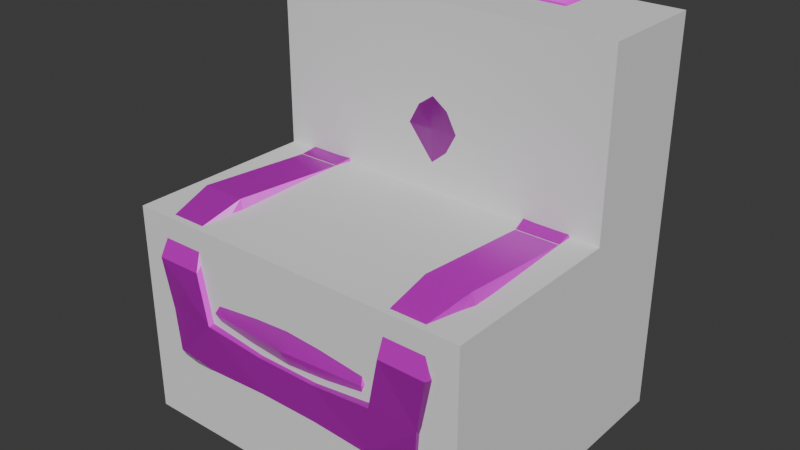 # Source: ComfyChair.blend  (saved by Blender 4.1.24; exported with 4.5.12 LTS)
import bpy
from mathutils import Matrix  # noqa: F401  (used for matrix-valued properties, if any)

bpy.ops.wm.read_factory_settings(use_empty=True)
scene = bpy.context.scene
scene.name = 'Scene'

# ---- images (referenced by path relative to the original .blend; pixels are not part of the script)
import os
ASSET_DIR = os.environ.get("B2B_ASSET_DIR", "")  # directory of the original .blend (textures are referenced by path, not embedded)
HERE = os.path.dirname(os.path.abspath(__file__))  # packed textures are extracted next to this script under _unpacked/

def load_image(name, relpath, width, height, colorspace="sRGB"):
    """Load a texture the original file referenced (path relative to the .blend, or extracted next to this script)."""
    p = next((c for c in (os.path.join(HERE, relpath), os.path.join(ASSET_DIR, relpath)) if relpath and os.path.exists(c)), "")
    if p:
        img = bpy.data.images.load(p, check_existing=True)
        img.name = name
    else:  # same state as the original file: an image datablock whose file is absent (Cycles renders it pink)
        img = bpy.data.images.new(name, width, height)
        img.source = "FILE"
        img.filepath = "//" + (relpath or name)
    img.colorspace_settings.name = colorspace
    return img
img_leather022_1k_jpg_color_jpg = load_image('Leather022_1K-JPG_Color.jpg', 'Leather022_1K-JPG_Color.jpg', 1024, 1024, 'sRGB')
img_leather022_1k_jpg_roughness_jpg = load_image('Leather022_1K-JPG_Roughness.jpg', 'Leather022_1K-JPG_Roughness.jpg', 1024, 1024, 'Non-Color')
img_leather022_1k_jpg_normalgl_jpg = load_image('Leather022_1K-JPG_NormalGL.jpg', 'Leather022_1K-JPG_NormalGL.jpg', 1024, 1024, 'Non-Color')
img_wood059_2k_jpg_color_jpg = load_image('Wood059_2K-JPG_Color.jpg', 'Wood059_2K-JPG_Color.jpg', 1024, 1024, 'sRGB')
img_wood059_2k_jpg_roughness_jpg = load_image('Wood059_2K-JPG_Roughness.jpg', 'Wood059_2K-JPG_Roughness.jpg', 1024, 1024, 'Non-Color')
img_wood059_2k_jpg_normalgl_jpg = load_image('Wood059_2K-JPG_NormalGL.jpg', 'Wood059_2K-JPG_NormalGL.jpg', 1024, 1024, 'Non-Color')

# ---- materials (node trees are filled in below, after node groups)
mat_chaircomfyleather = bpy.data.materials.new('ChairComfyLeather')
mat_chaircomfywood = bpy.data.materials.new('ChairComfyWood')

# ---- material node trees
mat_chaircomfyleather.use_nodes = True; mat_chaircomfyleather.node_tree.nodes.clear()
_N = mat_chaircomfyleather.node_tree.nodes; _L = mat_chaircomfyleather.node_tree.links
n0 = _N.new('ShaderNodeBsdfPrincipled'); n0.name = 'Principled BSDF'; n0.location = (10, 300)
n1 = _N.new('ShaderNodeOutputMaterial'); n1.name = 'Material Output'; n1.location = (300, 300)
n2 = _N.new('ShaderNodeTexImage'); n2.name = 'Image Texture'; n2.location = (88, -40)
n2.label = 'Base Color'
n2.image = img_leather022_1k_jpg_color_jpg
n3 = _N.new('ShaderNodeTexImage'); n3.name = 'Image Texture.001'; n3.location = (88, -320)
n3.label = 'Roughness'
n3.image = img_leather022_1k_jpg_roughness_jpg
n4 = _N.new('ShaderNodeTexImage'); n4.name = 'Image Texture.002'; n4.location = (88, -600)
n4.label = 'Normal'
n4.image = img_leather022_1k_jpg_normalgl_jpg
n5 = _N.new('ShaderNodeNormalMap'); n5.name = 'Normal Map'; n5.location = (-240, -60)
n6 = _N.new('ShaderNodeMapping'); n6.name = 'Mapping'; n6.location = (230, -40)
n7 = _N.new('NodeReroute'); n7.name = 'Reroute'; n7.location = (38, -495)
n7.width = 16
n7.socket_idname = 'NodeSocketVector'
n8 = _N.new('ShaderNodeTexCoord'); n8.name = 'Texture Coordinate'; n8.location = (30, -40)
n9 = _N.new('NodeFrame'); n9.name = 'Frame'; n9.location = (-1270, 340)
n9.label = 'Mapping'
n9.width = 400
n10 = _N.new('NodeFrame'); n10.name = 'Frame.001'; n10.location = (-628, 540)
n10.label = 'Textures'
n10.width = 358
n2.parent = n10
n3.parent = n10
n4.parent = n10
n6.parent = n9
n7.parent = n10
n8.parent = n9
_L.new(n0.outputs[0], n1.inputs[0])
_L.new(n4.outputs[0], n5.inputs[1])
_L.new(n7.outputs[0], n2.inputs[0])
_L.new(n7.outputs[0], n3.inputs[0])
_L.new(n7.outputs[0], n4.inputs[0])
_L.new(n6.outputs[0], n7.inputs[0])
_L.new(n8.outputs[2], n6.inputs[0])
_L.new(n2.outputs[0], n0.inputs[0])
_L.new(n3.outputs[0], n0.inputs[2])
_L.new(n5.outputs[0], n0.inputs[5])
n1.is_active_output = True
mat_chaircomfywood.use_nodes = True; mat_chaircomfywood.node_tree.nodes.clear()
_N = mat_chaircomfywood.node_tree.nodes; _L = mat_chaircomfywood.node_tree.links
n0 = _N.new('ShaderNodeBsdfPrincipled'); n0.name = 'Principled BSDF'; n0.location = (10, 300)
n1 = _N.new('ShaderNodeOutputMaterial'); n1.name = 'Material Output'; n1.location = (300, 300)
n2 = _N.new('ShaderNodeTexImage'); n2.name = 'Image Texture'; n2.location = (88, -40)
n2.label = 'Base Color'
n2.image = img_wood059_2k_jpg_color_jpg
n3 = _N.new('ShaderNodeTexImage'); n3.name = 'Image Texture.001'; n3.location = (88, -320)
n3.label = 'Roughness'
n3.image = img_wood059_2k_jpg_roughness_jpg
n4 = _N.new('ShaderNodeTexImage'); n4.name = 'Image Texture.002'; n4.location = (88, -600)
n4.label = 'Normal'
n4.image = img_wood059_2k_jpg_normalgl_jpg
n5 = _N.new('ShaderNodeNormalMap'); n5.name = 'Normal Map'; n5.location = (-240, -60)
n6 = _N.new('ShaderNodeMapping'); n6.name = 'Mapping'; n6.location = (230, -40)
n7 = _N.new('NodeReroute'); n7.name = 'Reroute'; n7.location = (38, -495)
n7.width = 16
n7.socket_idname = 'NodeSocketVector'
n8 = _N.new('ShaderNodeTexCoord'); n8.name = 'Texture Coordinate'; n8.location = (30, -40)
n9 = _N.new('NodeFrame'); n9.name = 'Frame'; n9.location = (-1270, 340)
n9.label = 'Mapping'
n9.width = 400
n10 = _N.new('NodeFrame'); n10.name = 'Frame.001'; n10.location = (-628, 540)
n10.label = 'Textures'
n10.width = 358
n2.parent = n10
n3.parent = n10
n4.parent = n10
n6.parent = n9
n7.parent = n10
n8.parent = n9
_L.new(n0.outputs[0], n1.inputs[0])
_L.new(n2.outputs[0], n0.inputs[0])
_L.new(n3.outputs[0], n0.inputs[2])
_L.new(n4.outputs[0], n5.inputs[1])
_L.new(n5.outputs[0], n0.inputs[5])
_L.new(n7.outputs[0], n2.inputs[0])
_L.new(n7.outputs[0], n3.inputs[0])
_L.new(n7.outputs[0], n4.inputs[0])
_L.new(n6.outputs[0], n7.inputs[0])
_L.new(n8.outputs[2], n6.inputs[0])
n1.is_active_output = True

# ---- world
world_world = bpy.data.worlds.new('World'); scene.world = world_world
world_world.use_nodes = True; world_world.node_tree.nodes.clear()
_N = world_world.node_tree.nodes; _L = world_world.node_tree.links
n0 = _N.new('ShaderNodeOutputWorld'); n0.name = 'World Output'; n0.location = (300, 300)
n1 = _N.new('ShaderNodeBackground'); n1.name = 'Background'; n1.location = (10, 300)
n1.inputs[0].default_value = (0.05088, 0.05088, 0.05088, 1.0)
_L.new(n1.outputs[0], n0.inputs[0])
n0.is_active_output = True
world_world.color = (0.05088, 0.05088, 0.05088)
world_world.use_sun_shadow = False
world_world.sun_shadow_jitter_overblur = 0.0

# ---- meshes
me_cube_003 = bpy.data.meshes.new('Cube.003')
me_cube_003.from_pydata([(-0.3767, -0.3926, 0.1945), (-0.3989, -0.4108, 0.3526), (-0.3767, 0.4044, 0.1945), (-0.395, 0.419, 0.3525), (0.3759, -0.3926, 0.1945), (0.3981, -0.4108, 0.3526), (0.3759, 0.4044, 0.1945), (0.3942, 0.419, 0.3525), (-0.3767, 0.3385, 0.1945), (-0.424, 0.2822, 0.3525), (0.3759, 0.3385, 0.1945), (0.4228, 0.2822, 0.3525), (0.3093, 0.4044, 0.1945), (0.2624, 0.4483, 0.3525), (0.3093, -0.3926, 0.1945), (0.2641, -0.4163, 0.3545), (0.2222, 0.2389, 0.3882), (0.3093, 0.3385, 0.1945), (-0.3086, 0.4044, 0.1945), (-0.2632, -0.4163, 0.3545), (-0.3086, 0.3385, 0.1945), (-0.2616, 0.4483, 0.3525), (-0.3086, -0.3926, 0.1945), (-0.2211, 0.2389, 0.3882), (-0.3767, -0.3503, 0.1945), (0.4406, -0.2544, 0.3525), (-0.4418, -0.2544, 0.3525), (0.3759, -0.3503, 0.1945), (0.237, -0.255, 0.3792), (0.3093, -0.3503, 0.1945), (-0.3086, -0.3503, 0.1945), (-0.2358, -0.255, 0.3792), (-0.3988, -0.2716, 0.2218), (-0.3906, -0.4072, 0.2291), (-0.2652, 0.4272, 0.2218), (-0.3906, 0.4183, 0.2291), (0.398, 0.2982, 0.2218), (0.3899, 0.4183, 0.2291), (0.266, -0.4137, 0.2218), (0.3899, -0.4072, 0.2291), (-0.3988, 0.2982, 0.2218), (-0.2652, 0.3007, 0.2031), (0.266, 0.4272, 0.2218), (0.266, 0.3007, 0.2031), (0.266, -0.2712, 0.2031), (-0.2652, -0.4137, 0.2218), (-0.2652, -0.2712, 0.2031), (0.398, -0.2716, 0.2218), (-0.3656, -0.3583, 0.06195), (-0.3656, -0.3845, 0.06195), (-0.3197, 0.3934, 0.06195), (-0.3656, 0.3934, 0.06195), (0.365, 0.3494, 0.06195), (0.365, 0.3934, 0.06195), (0.3203, -0.3845, 0.06195), (0.365, -0.3845, 0.06195), (-0.3656, 0.3494, 0.06195), (-0.3197, 0.3494, 0.06195), (0.3203, 0.3934, 0.06195), (0.3203, 0.3494, 0.06195), (0.3203, -0.3583, 0.06195), (-0.3197, -0.3845, 0.06195), (-0.3197, -0.3583, 0.06195), (0.365, -0.3583, 0.06195), (0.3724, -0.3539, 0.1518), (0.3724, -0.3539, 0.1004), (0.3128, -0.3539, 0.1004), (0.3128, -0.3539, 0.1518), (0.3128, -0.3889, 0.1004), (0.3128, -0.3889, 0.1518), (0.3724, -0.3889, 0.1004), (0.3724, -0.3889, 0.1518), (-0.3732, -0.3539, 0.1518), (-0.3732, -0.3539, 0.1004), (-0.3732, -0.3889, 0.1004), (-0.3732, -0.3889, 0.1518), (-0.3121, -0.3889, 0.1004), (-0.3121, -0.3889, 0.1518), (-0.3121, -0.3539, 0.1004), (-0.3121, -0.3539, 0.1518), (0.3128, 0.3421, 0.1518), (0.3128, 0.3421, 0.1004), (0.3724, 0.3421, 0.1004), (0.3724, 0.3421, 0.1518), (0.3128, 0.4007, 0.1518), (0.3128, 0.4007, 0.1004), (0.3724, 0.4007, 0.1004), (0.3724, 0.4007, 0.1518), (-0.3121, 0.4007, 0.1518), (-0.3121, 0.4007, 0.1004), (-0.3732, 0.4007, 0.1004), (-0.3732, 0.4007, 0.1518), (-0.3732, 0.3421, 0.1004), (-0.3732, 0.3421, 0.1518), (-0.3121, 0.3421, 0.1518), (-0.3121, 0.3421, 0.1004), (-0.4043, 0.2759, 0.6378), (-0.395, 0.4183, 0.6068), (0.2624, 0.4483, 0.6068), (0.3942, 0.4183, 0.6068), (0.4193, -0.255, 0.6391), (-0.42, -0.255, 0.6391), (0.4034, 0.2759, 0.6378), (0.2635, 0.2544, 0.6406), (-0.2616, 0.4483, 0.6068), (-0.2627, 0.2544, 0.6406), (0.2949, -0.255, 0.6391), (-0.2939, -0.255, 0.6391), (0.4815, -0.255, 0.4909), (0.4378, 0.2787, 0.4751), (0.3966, 0.4183, 0.4749), (-0.4827, -0.255, 0.4909), (0.237, 0.2488, 0.4763), (-0.2358, 0.2488, 0.4763), (-0.4389, 0.2787, 0.4751), (-0.3974, 0.4183, 0.4749), (0.2697, -0.255, 0.4945), (-0.2683, -0.255, 0.4944), (0.2624, 0.4483, 0.4749), (-0.2616, 0.4483, 0.4749), (-0.3793, 0.3135, 1.035), (-0.3793, 0.4033, 1.035), (0.2624, 0.4183, 1.115), (0.3787, 0.4033, 1.035), (0.3787, 0.3135, 1.035), (0.2624, 0.2986, 1.115), (-0.2616, 0.4183, 1.115), (-0.2616, 0.2986, 1.115), (0.3914, 0.2986, 0.9314), (0.3914, 0.4183, 0.9314), (-0.3921, 0.4183, 0.9314), (-0.2616, 0.4483, 1.001), (0.2624, 0.4483, 1.001), (0.2624, 0.2686, 1.001), (-0.2616, 0.2686, 1.001), (-0.3921, 0.2986, 0.9314), (-0.4418, 0.09552, 0.3525), (0.3934, 0.1076, 0.2291), (-0.3941, 0.1076, 0.2291), (0.4406, 0.09552, 0.3525), (0.237, 0.09251, 0.3792), (0.2624, 0.1106, 0.2031), (-0.2616, 0.1106, 0.2031), (-0.2358, 0.09251, 0.3792), (-0.42, 0.09261, 0.6104), (0.4193, 0.09261, 0.6104), (0.2949, 0.09261, 0.6104), (-0.2939, 0.09261, 0.6104), (-0.2683, 0.09251, 0.4944), (-0.4827, 0.09251, 0.4909), (0.2697, 0.09251, 0.4945), (0.4815, 0.09251, 0.4909), (0.3914, 0.2986, 0.734), (-0.2616, 0.4483, 0.8039), (0.2624, 0.2686, 0.8039), (-0.3921, 0.2986, 0.734), (0.3914, 0.4183, 0.734), (-0.3921, 0.4183, 0.734), (0.2624, 0.4483, 0.8039), (-0.2616, 0.2686, 0.8039), (-0.08808, 0.4483, 0.3525), (0.08924, 0.4483, 0.3525), (-0.08808, -0.4108, 0.2291), (0.08924, -0.4108, 0.2291), (-0.08808, 0.2488, 0.3786), (0.08924, 0.2488, 0.3786), (0.08924, 0.4226, 0.2291), (-0.08808, 0.4226, 0.2291), (0.08924, -0.4108, 0.3333), (-0.08808, -0.4108, 0.3333), (0.08924, 0.2995, 0.2031), (-0.08808, 0.2995, 0.2031), (-0.08808, -0.255, 0.3593), (0.08924, -0.255, 0.3593), (0.08924, -0.2516, 0.2031), (-0.08808, -0.2516, 0.2031), (-0.08808, 0.4483, 0.6068), (0.08924, 0.4483, 0.6068), (-0.08808, 0.2686, 0.6068), (0.08924, 0.2686, 0.6068), (-0.08808, 0.4483, 0.4749), (0.08924, 0.4483, 0.4749), (0.08924, 0.2686, 0.4749), (-0.08808, 0.2686, 0.4749), (-0.08808, 0.4183, 1.115), (0.08924, 0.4183, 1.115), (-0.08808, 0.2986, 1.115), (0.08924, 0.2986, 1.115), (-0.08808, 0.4483, 1.001), (0.08924, 0.4483, 1.001), (0.08924, 0.2686, 1.001), (-0.08808, 0.2686, 1.001), (0.08924, 0.1106, 0.2031), (-0.08808, 0.1106, 0.2031), (-0.08808, 0.09251, 0.3593), (0.08924, 0.09251, 0.3593), (0.08924, 0.2686, 0.8039), (-0.08808, 0.2686, 0.8039), (-0.08808, 0.4483, 0.8039), (0.08924, 0.4483, 0.8039), (-0.4248, -0.4163, 0.4963), (-0.398, -0.3806, 0.6105), (-0.2972, -0.3806, 0.6105), (0.3973, -0.3806, 0.6105), (0.298, -0.3806, 0.6105), (-0.2911, -0.4163, 0.4971), (0.292, -0.4163, 0.4971), (0.424, -0.4163, 0.4963), (0.3203, 0.3494, -5.368e-08), (0.3203, 0.3934, -5.368e-08), (-0.3656, -0.3845, -5.368e-08), (-0.3656, -0.3583, -5.368e-08), (0.3203, -0.3845, -2.684e-08), (0.365, -0.3845, -2.684e-08), (0.3203, -0.3583, -5.368e-08), (0.365, 0.3494, -5.368e-08), (-0.3197, 0.3934, -2.684e-08), (-0.3656, 0.3934, -2.684e-08), (-0.3197, -0.3845, -2.684e-08), (0.365, 0.3934, -2.684e-08), (-0.3197, -0.3583, -2.684e-08), (-0.3656, 0.3494, -2.684e-08), (0.365, -0.3583, -5.368e-08), (-0.3197, 0.3494, -2.684e-08), (-0.2168, -0.38, 0.3264), (-0.2168, -0.3702, 0.4724), (-0.2168, 0.1932, 0.3264), (-0.2168, 0.1932, 0.4724), (0.2157, -0.38, 0.3264), (0.2157, -0.3702, 0.4724), (0.2157, 0.1932, 0.3264), (0.2157, 0.1932, 0.4724), (-0.0005771, 0.2233, 0.3183), (-0.0005771, 0.2233, 0.4805), (-0.0005771, -0.3857, 0.3183), (-0.0005771, -0.3742, 0.4805), (-0.2409, -0.07801, 0.3183), (-0.2409, -0.07801, 0.4805), (0.2397, -0.07801, 0.3183), (0.2397, -0.07801, 0.4805), (-0.0005771, -0.07801, 0.4967), (-0.0005771, -0.07801, 0.3021), (-0.2409, -0.4102, 0.3994), (-0.2409, 0.2233, 0.3994), (0.2397, 0.2233, 0.3994), (0.2397, -0.4102, 0.3994), (-0.0005771, -0.4266, 0.3994), (-0.0005771, 0.2836, 0.3994), (0.2878, -0.07801, 0.3994), (-0.2889, -0.07801, 0.3994), (-0.2168, 0.3053, 0.5092), (-0.2168, 0.1593, 0.5092), (-0.2168, 0.3053, 1.052), (-0.2168, 0.1593, 1.052), (0.2157, 0.3053, 0.5092), (0.2157, 0.1593, 0.5092), (0.2157, 0.3053, 1.052), (0.2157, 0.1593, 1.052), (-0.0005771, 0.3134, 1.063), (-0.0005771, 0.1512, 1.063), (-0.0005771, 0.3134, 0.479), (-0.0005771, 0.1512, 0.479), (-0.2409, 0.3134, 0.7804), (-0.2409, 0.1512, 0.7804), (0.2397, 0.3134, 0.7804), (0.2397, 0.1512, 0.7804), (-0.0005771, 0.135, 0.7804), (-0.0005771, 0.3296, 0.7804), (-0.2409, 0.2323, 0.479), (-0.2409, 0.2323, 1.082), (0.2397, 0.2323, 1.082), (0.2397, 0.2323, 0.479), (-0.0005771, 0.2323, 0.4188), (-0.0005771, 0.2323, 1.108), (0.2878, 0.2323, 0.7804), (-0.2889, 0.2323, 0.7804)], [], [(42, 37, 6, 12), (40, 9, 3, 35), (38, 39, 5, 15), (47, 39, 4, 27), (42, 13, 7, 37), (35, 34, 18, 2), (45, 33, 0, 22), (200, 1, 19, 205), (47, 25, 5, 39), (84, 12, 6, 87), (19, 1, 33, 45), (186, 184, 126, 127), (85, 58, 59, 81), (114, 96, 97, 115), (103, 179, 182, 112), (11, 7, 110, 109), (65, 63, 60, 66), (167, 166, 170, 171), (136, 9, 40, 138), (166, 42, 43, 170), (130, 135, 120, 121), (111, 200, 201, 101), (206, 15, 5, 207), (38, 163, 174, 44), (21, 3, 115, 119), (166, 161, 13, 42), (75, 0, 24, 72), (73, 48, 49, 74), (81, 59, 52, 82), (151, 109, 102, 145), (19, 169, 172, 31), (31, 143, 148, 117), (28, 140, 195, 173), (46, 142, 193, 175), (194, 143, 31, 172), (69, 14, 29, 67), (32, 138, 142, 46), (44, 141, 137, 47), (192, 141, 44, 174), (207, 108, 100, 203), (26, 32, 33, 1), (16, 165, 195, 140), (36, 37, 7, 11), (109, 110, 99, 102), (80, 83, 10, 17), (25, 139, 151, 108), (137, 139, 25, 47), (26, 136, 138, 32), (91, 2, 18, 88), (100, 108, 151, 145), (40, 41, 142, 138), (77, 22, 0, 75), (41, 40, 8, 20), (80, 17, 12, 84), (36, 43, 17, 10), (85, 86, 53, 58), (64, 27, 4, 71), (163, 162, 175, 174), (45, 46, 175, 162), (46, 45, 22, 30), (65, 70, 55, 63), (34, 41, 20, 18), (72, 24, 30, 79), (67, 29, 27, 64), (68, 66, 60, 54), (86, 82, 52, 53), (128, 129, 123, 124), (63, 55, 213, 222), (90, 89, 50, 51), (61, 49, 210, 218), (95, 57, 50, 89), (92, 56, 57, 95), (50, 57, 223, 216), (36, 137, 141, 43), (74, 75, 72, 73), (65, 64, 71, 70), (205, 117, 107, 202), (69, 68, 70, 71), (67, 66, 68, 69), (192, 170, 43, 141), (92, 90, 51, 56), (73, 72, 79, 78), (90, 91, 88, 89), (77, 76, 78, 79), (75, 74, 76, 77), (87, 6, 10, 83), (85, 84, 87, 86), (81, 80, 84, 85), (70, 68, 54, 55), (83, 82, 86, 87), (80, 81, 82, 83), (93, 92, 95, 94), (66, 67, 64, 65), (123, 122, 125, 124), (89, 88, 94, 95), (91, 90, 92, 93), (71, 4, 14, 69), (106, 146, 150, 116), (101, 201, 202, 107), (123, 129, 132, 122), (188, 131, 126, 184), (122, 185, 187, 125), (154, 152, 128, 133), (130, 121, 126, 131), (100, 145, 146, 106), (107, 147, 144, 101), (104, 97, 157, 153), (206, 204, 106, 116), (180, 119, 104, 176), (128, 124, 125, 133), (115, 97, 104, 119), (194, 164, 23, 143), (183, 178, 105, 113), (148, 113, 105, 147), (15, 28, 173, 168), (143, 23, 113, 148), (160, 21, 119, 180), (15, 206, 116, 28), (136, 26, 111, 149), (19, 31, 117, 205), (9, 136, 149, 114), (43, 42, 12, 17), (99, 110, 118, 98), (140, 28, 116, 150), (93, 8, 2, 91), (13, 161, 181, 118), (73, 78, 62, 48), (38, 44, 29, 14), (93, 94, 20, 8), (165, 16, 112, 182), (185, 184, 186, 187), (126, 121, 120, 127), (159, 105, 178, 197), (125, 187, 190, 133), (153, 157, 130, 131), (198, 153, 131, 188), (196, 154, 133, 190), (130, 157, 155, 135), (134, 159, 197, 191), (155, 159, 134, 135), (129, 156, 158, 132), (152, 156, 129, 128), (96, 144, 147, 105), (144, 96, 114, 149), (169, 168, 173, 172), (102, 103, 146, 145), (179, 178, 183, 182), (137, 36, 11, 139), (112, 16, 140, 150), (164, 183, 113, 23), (118, 181, 177, 98), (117, 148, 147, 107), (98, 177, 199, 158), (99, 98, 158, 156), (181, 180, 176, 177), (177, 176, 198, 199), (178, 179, 196, 197), (183, 164, 165, 182), (165, 164, 194, 195), (41, 171, 193, 142), (171, 170, 192, 193), (139, 11, 109, 151), (190, 191, 197, 196), (32, 46, 30, 24), (132, 158, 199, 189), (188, 189, 199, 198), (185, 122, 132, 189), (184, 185, 189, 188), (187, 186, 191, 190), (59, 58, 209, 208), (166, 167, 160, 161), (161, 160, 180, 181), (127, 134, 191, 186), (34, 167, 171, 41), (174, 175, 193, 192), (77, 79, 30, 22), (172, 173, 195, 194), (162, 163, 168, 169), (149, 111, 101, 144), (167, 34, 21, 160), (44, 47, 27, 29), (33, 32, 24, 0), (159, 155, 96, 105), (7, 13, 118, 110), (162, 169, 19, 45), (40, 35, 2, 8), (203, 100, 106, 204), (204, 206, 207, 203), (97, 96, 155, 157), (3, 9, 114, 115), (5, 25, 108, 207), (26, 1, 200, 111), (76, 74, 49, 61), (168, 163, 38, 15), (76, 61, 62, 78), (34, 35, 3, 21), (37, 36, 10, 6), (39, 38, 14, 4), (102, 99, 156, 152), (196, 179, 103, 154), (134, 127, 120, 135), (103, 112, 150, 146), (152, 154, 103, 102), (176, 104, 153, 198), (94, 88, 18, 20), (213, 212, 214, 222), (209, 219, 215, 208), (217, 216, 223, 221), (210, 211, 220, 218), (48, 62, 220, 211), (58, 53, 219, 209), (54, 60, 214, 212), (52, 59, 208, 215), (49, 48, 211, 210), (55, 54, 212, 213), (51, 50, 216, 217), (56, 51, 217, 221), (57, 56, 221, 223), (62, 61, 218, 220), (60, 63, 222, 214), (53, 52, 215, 219), (201, 200, 205, 202), (249, 237, 227, 243), (275, 268, 251, 263), (247, 233, 231, 244), (246, 242, 224, 234), (248, 239, 229, 245), (225, 242, 246, 235), (246, 245, 229, 235), (238, 228, 234, 241), (224, 236, 241, 234), (237, 225, 235, 240), (243, 227, 233, 247), (255, 265, 266, 261), (226, 232, 241, 236), (230, 238, 241, 232), (231, 233, 240, 239), (257, 259, 266, 265), (232, 247, 244, 230), (230, 244, 248, 238), (236, 249, 243, 226), (226, 243, 247, 232), (238, 248, 245, 228), (228, 245, 246, 234), (268, 275, 262, 250), (275, 263, 253, 269), (273, 259, 257, 270), (272, 268, 250, 260), (274, 265, 255, 271), (251, 268, 272, 261), (272, 271, 255, 261), (264, 254, 260, 267), (250, 262, 267, 260), (263, 251, 261, 266), (249, 242, 225, 237), (269, 253, 259, 273), (252, 258, 267, 262), (229, 239, 240, 235), (256, 264, 267, 258), (258, 273, 270, 256), (248, 244, 231, 239), (256, 270, 274, 264), (262, 275, 269, 252), (252, 269, 273, 258), (264, 274, 271, 254), (254, 271, 272, 260), (274, 270, 257, 265), (227, 237, 240, 233), (242, 249, 236, 224), (253, 263, 266, 259)])
me_cube_003.polygons.foreach_set('material_index', [0, 0, 0, 0, 0, 0, 0, 0, 0, 1, 0, 0, 1, 0, 0, 0, 1, 0, 0, 0, 0, 0, 0, 0, 0, 0, 1, 1, 1, 0, 0, 0, 0, 0, 0, 1, 0, 0, 0, 0, 0, 0, 0, 0, 1, 0, 0, 0, 1, 0, 0, 1, 0, 1, 0, 1, 1, 0, 0, 0, 1, 0, 1, 1, 1, 1, 0, 1, 1, 1, 1, 1, 1, 0, 1, 1, 0, 1, 1, 0, 1, 1, 1, 1, 1, 1, 1, 1, 1, 1, 1, 1, 1, 0, 1, 1, 1, 0, 0, 0, 0, 0, 0, 0, 0, 0, 0, 0, 0, 0, 0, 0, 0, 0, 0, 0, 0, 0, 0, 0, 0, 0, 0, 0, 1, 0, 1, 0, 1, 0, 0, 0, 0, 0, 0, 0, 0, 0, 0, 0, 0, 0, 0, 0, 0, 0, 0, 0, 0, 0, 0, 0, 0, 0, 0, 0, 0, 0, 0, 0, 0, 0, 0, 0, 0, 0, 0, 0, 0, 1, 0, 0, 0, 0, 0, 1, 0, 0, 0, 0, 0, 0, 0, 0, 0, 0, 0, 0, 0, 0, 0, 0, 1, 0, 1, 0, 0, 0, 0, 0, 0, 0, 0, 0, 1, 1, 1, 1, 1, 1, 1, 1, 1, 1, 1, 1, 1, 1, 1, 1, 1, 0, 0, 0, 0, 0, 0, 0, 0, 0, 0, 0, 0, 0, 0, 0, 0, 0, 0, 0, 0, 0, 0, 0, 0, 0, 0, 0, 0, 0, 0, 0, 0, 0, 0, 0, 0, 0, 0, 0, 0, 0, 0, 0, 0, 0, 0, 0, 0, 0])
_uv = me_cube_003.uv_layers.new(name='UVMap')
_uv.uv.foreach_set('vector', [0.3061, 0.7699, 0.3037, 0.7288, 0.3153, 0.7335, 0.3153, 0.7556, 0.5671, 0.4811, 0.5236, 0.4862, 0.5239, 0.441, 0.5648, 0.4413, 0.5267, 0.3031, 0.5678, 0.3055, 0.5705, 0.3464, 0.5261, 0.347, 0.2793, 0.4888, 0.2769, 0.4438, 0.2885, 0.4486, 0.2885, 0.4626, 0.3061, 0.7699, 0.2627, 0.771, 0.2628, 0.7274, 0.3037, 0.7288, 0.3037, 0.9875, 0.3061, 0.9459, 0.3153, 0.9603, 0.3153, 0.9829, 0.3507, 0.3031, 0.3091, 0.3055, 0.3137, 0.2941, 0.3363, 0.2941, 0.2978, 0.394, 0.3064, 0.3464, 0.3513, 0.347, 0.3421, 0.3943, 0.2793, 0.4888, 0.2357, 0.4946, 0.2359, 0.4427, 0.2769, 0.4438, 0.5141, 0.1579, 0.5, 0.1591, 0.5, 0.137, 0.5141, 0.1382, 0.3513, 0.347, 0.3064, 0.3464, 0.3091, 0.3055, 0.3507, 0.3031, 0.1068, -0.001315, 0.1068, 0.03831, 0.04928, 0.03831, 0.04928, -0.001315, 0.8387, 0.8455, 0.8515, 0.8479, 0.8515, 0.8625, 0.8387, 0.8649, 0.4829, 0.4873, 0.4292, 0.4883, 0.4397, 0.4411, 0.4833, 0.4412, 0.5455, 0.8323, 0.4878, 0.8212, 0.4878, 0.7775, 0.5367, 0.7779, 0.2361, 0.6724, 0.2364, 0.7177, 0.1958, 0.7175, 0.1954, 0.6713, 0.8297, 0.2859, 0.8425, 0.2883, 0.8425, 0.3031, 0.8297, 0.3056, 0.2871, 0.271, 0.2871, 0.3297, 0.2467, 0.3297, 0.2467, 0.271, 0.5234, 0.5481, 0.5236, 0.4862, 0.5671, 0.4811, 0.5646, 0.5442, 0.2871, 0.3297, 0.2887, 0.3883, 0.2471, 0.3883, 0.2467, 0.3297, 0.3321, 0.441, 0.3321, 0.4807, 0.2978, 0.4757, 0.2978, 0.4459, 0.477, 0.664, 0.4756, 0.7177, 0.438, 0.7059, 0.4284, 0.6641, 0.5354, 0.3943, 0.5261, 0.347, 0.5705, 0.3464, 0.5791, 0.394, 0.01027, 0.3883, 0.01112, 0.3297, 0.06421, 0.3297, 0.05771, 0.3883, 0.2627, 0.9446, 0.2628, 0.9889, 0.2223, 0.9897, 0.2221, 0.9447, 0.3037, 0.8285, 0.2627, 0.8284, 0.2627, 0.771, 0.3061, 0.7699, 0.8044, 0.1373, 0.7902, 0.1385, 0.7902, 0.1245, 0.8044, 0.1257, 0.8214, 0.1257, 0.8342, 0.1272, 0.8342, 0.1359, 0.8214, 0.1373, 0.8386, 0.9378, 0.8513, 0.9403, 0.8513, 0.9551, 0.8386, 0.9576, 0.1897, 0.6097, 0.1954, 0.6713, 0.1417, 0.6704, 0.1506, 0.6097, 0.8058, 0.5429, 0.8044, 0.6009, 0.7524, 0.6009, 0.752, 0.552, 0.7581, 0.5282, 0.6431, 0.5339, 0.6413, 0.4961, 0.7563, 0.4903, 0.752, 0.7087, 0.637, 0.7087, 0.6374, 0.6597, 0.7524, 0.6597, 0.05771, 0.2123, 0.1841, 0.2135, 0.1841, 0.271, 0.06421, 0.271, 0.6374, 0.6009, 0.637, 0.552, 0.752, 0.552, 0.7524, 0.6009, 0.829, 0.6627, 0.8148, 0.6639, 0.8148, 0.6499, 0.829, 0.6511, 0.05731, 0.168, 0.1828, 0.1695, 0.1841, 0.2135, 0.05771, 0.2123, 0.05771, 0.3883, 0.1841, 0.3871, 0.1828, 0.4305, 0.05731, 0.432, 0.1841, 0.3297, 0.1841, 0.3871, 0.05771, 0.3883, 0.06421, 0.3297, 0.1881, 0.441, 0.1895, 0.4946, 0.1409, 0.4945, 0.1505, 0.4528, 0.5232, 0.664, 0.5668, 0.6699, 0.5644, 0.7148, 0.5234, 0.716, 0.5884, 0.7038, 0.5853, 0.6597, 0.6374, 0.6597, 0.637, 0.7087, 0.2796, 0.6776, 0.2773, 0.7173, 0.2364, 0.7177, 0.2361, 0.6724, 0.1954, 0.6713, 0.1958, 0.7175, 0.1521, 0.7175, 0.1417, 0.6704, 0.8216, 0.9378, 0.8216, 0.9576, 0.8075, 0.9587, 0.8075, 0.9367, 0.2357, 0.4946, 0.2358, 0.6106, 0.1897, 0.6097, 0.1895, 0.4946, 0.2771, 0.6144, 0.2358, 0.6106, 0.2357, 0.4946, 0.2793, 0.4888, 0.5232, 0.664, 0.5234, 0.5481, 0.5646, 0.5442, 0.5668, 0.6699, 0.5141, 0.284, 0.5, 0.2852, 0.5, 0.2626, 0.5141, 0.2638, 0.1409, 0.4945, 0.1895, 0.4946, 0.1897, 0.6097, 0.1506, 0.6097, 0.246, 0.168, 0.2471, 0.2123, 0.1841, 0.2135, 0.1828, 0.1695, 0.5141, 0.221, 0.5, 0.2221, 0.5, 0.1995, 0.5141, 0.2007, 0.2471, 0.2123, 0.246, 0.168, 0.2597, 0.1753, 0.2597, 0.1979, 0.8217, 0.8649, 0.8075, 0.8661, 0.8075, 0.8443, 0.8217, 0.8455, 0.246, 0.432, 0.2471, 0.3883, 0.2597, 0.4027, 0.2597, 0.4247, 0.5312, 0.1579, 0.5312, 0.1382, 0.5439, 0.1407, 0.544, 0.1555, 0.829, 0.6397, 0.8148, 0.6409, 0.8148, 0.6269, 0.829, 0.6281, 0.01112, 0.3297, 0.01112, 0.271, 0.06421, 0.271, 0.06421, 0.3297, 0.01026, 0.2123, 0.05771, 0.2123, 0.06421, 0.271, 0.01112, 0.271, 0.05771, 0.2123, 0.01026, 0.2123, 0.01764, 0.1979, 0.03164, 0.1979, 0.846, 0.6397, 0.846, 0.6281, 0.8588, 0.6296, 0.8588, 0.6383, 0.2887, 0.2123, 0.2471, 0.2123, 0.2597, 0.1979, 0.2815, 0.1979, 0.5141, 0.2525, 0.5, 0.2537, 0.5, 0.2311, 0.5141, 0.2322, 0.8127, 0.3056, 0.7985, 0.3068, 0.7985, 0.2847, 0.8127, 0.2859, 0.846, 0.6627, 0.846, 0.6511, 0.8588, 0.6526, 0.8588, 0.6613, 0.846, 0.7164, 0.846, 0.697, 0.8588, 0.6994, 0.8588, 0.714, 0.04456, 0.678, 0.04462, 0.7177, 0.01031, 0.7127, 0.01026, 0.6829, 0.8588, 0.6383, 0.8588, 0.6296, 0.8793, 0.6296, 0.8793, 0.6383, 0.5312, 0.284, 0.5312, 0.2638, 0.5439, 0.2663, 0.5439, 0.2815, 0.5438, 0.2184, 0.5438, 0.2032, 0.5644, 0.2032, 0.5644, 0.2184, 0.8387, 0.8763, 0.8515, 0.8787, 0.8515, 0.8932, 0.8387, 0.8957, 0.5311, 0.1692, 0.5438, 0.1717, 0.5438, 0.1869, 0.5311, 0.1894, 0.8515, 0.8932, 0.8515, 0.8787, 0.872, 0.8787, 0.872, 0.8933, 0.246, 0.432, 0.1828, 0.4305, 0.1841, 0.3871, 0.2471, 0.3883, 0.8214, 0.1373, 0.8044, 0.1373, 0.8044, 0.1257, 0.8214, 0.1257, 0.846, 0.6397, 0.829, 0.6397, 0.829, 0.6281, 0.846, 0.6281, 0.8097, 0.487, 0.7563, 0.4903, 0.754, 0.4427, 0.7961, 0.4501, 0.8216, 0.9688, 0.8386, 0.9688, 0.8386, 0.9886, 0.8216, 0.9886, 0.829, 0.6511, 0.846, 0.6511, 0.846, 0.6627, 0.829, 0.6627, 0.1841, 0.3297, 0.2467, 0.3297, 0.2471, 0.3883, 0.1841, 0.3871, 0.8387, 0.9265, 0.8387, 0.9071, 0.8515, 0.9095, 0.8515, 0.9241, 0.5312, 0.2525, 0.5141, 0.2525, 0.5141, 0.2322, 0.5312, 0.2322, 0.5312, 0.284, 0.5141, 0.284, 0.5141, 0.2638, 0.5312, 0.2638, 0.829, 0.6741, 0.846, 0.6741, 0.846, 0.6856, 0.829, 0.6856, 0.5141, 0.2007, 0.5311, 0.2007, 0.5311, 0.221, 0.5141, 0.221, 0.829, 0.7164, 0.8148, 0.7177, 0.8148, 0.6958, 0.829, 0.697, 0.5312, 0.1579, 0.5141, 0.1579, 0.5141, 0.1382, 0.5312, 0.1382, 0.8387, 0.8649, 0.8217, 0.8649, 0.8217, 0.8455, 0.8387, 0.8455, 0.8386, 0.9886, 0.8386, 0.9688, 0.8513, 0.9713, 0.8513, 0.9861, 0.829, 0.697, 0.846, 0.697, 0.846, 0.7164, 0.829, 0.7164, 0.8216, 0.9378, 0.8386, 0.9378, 0.8386, 0.9576, 0.8216, 0.9576, 0.5141, 0.1692, 0.5311, 0.1692, 0.5311, 0.1894, 0.5141, 0.1894, 0.8297, 0.3056, 0.8127, 0.3056, 0.8127, 0.2859, 0.8297, 0.2859, 0.2615, 0.03188, 0.2229, 0.03831, 0.2229, -0.001315, 0.2615, 0.002166, 0.8387, 0.8957, 0.8217, 0.8957, 0.8217, 0.8763, 0.8387, 0.8763, 0.8217, 0.9071, 0.8387, 0.9071, 0.8387, 0.9265, 0.8217, 0.9265, 0.8216, 0.9886, 0.8075, 0.9897, 0.8075, 0.9677, 0.8216, 0.9688, 0.7695, 0.8216, 0.655, 0.8063, 0.6568, 0.7681, 0.7718, 0.7739, 0.1859, 0.05347, 0.2276, 0.06302, 0.2258, 0.09638, 0.1837, 0.09519, 0.03674, 0.7326, 0.07105, 0.7284, 0.04771, 0.7711, 0.01026, 0.7711, 0.04771, 0.8872, 0.04771, 0.9447, 0.01026, 0.9448, 0.01026, 0.8873, 0.2229, 0.03831, 0.1655, 0.03831, 0.1655, -0.001315, 0.2229, -0.001315, 0.5451, 0.8865, 0.5879, 0.8636, 0.5879, 0.9289, 0.5451, 0.9519, 0.07105, 0.988, 0.03674, 0.9838, 0.01026, 0.9448, 0.04771, 0.9447, 0.4735, 0.04834, 0.3591, 0.05453, 0.3569, 0.01338, 0.4712, 0.007185, 0.1837, 0.09519, 0.06934, 0.08897, 0.07161, 0.04726, 0.1859, 0.05347, 0.1784, 0.9447, 0.1786, 0.9889, 0.1364, 0.988, 0.1131, 0.9447, 0.8253, 0.7773, 0.8116, 0.8141, 0.7695, 0.8216, 0.7718, 0.7739, 0.2221, 0.8872, 0.2221, 0.9447, 0.1784, 0.9447, 0.1784, 0.8872, 0.5879, 0.9289, 0.5837, 0.9634, 0.5451, 0.9897, 0.5451, 0.9519, 0.2223, 0.9897, 0.1786, 0.9889, 0.1784, 0.9447, 0.2221, 0.9447, 0.6374, 0.6009, 0.5853, 0.6009, 0.5884, 0.5569, 0.637, 0.552, 0.429, 0.7775, 0.429, 0.8212, 0.3712, 0.8323, 0.3801, 0.7779, 0.6413, 0.4961, 0.5898, 0.5044, 0.5853, 0.4504, 0.6394, 0.4579, 0.8058, 0.7177, 0.752, 0.7087, 0.7524, 0.6597, 0.8044, 0.6597, 0.6431, 0.5339, 0.5945, 0.5333, 0.5898, 0.5044, 0.6413, 0.4961, 0.2627, 0.8872, 0.2627, 0.9446, 0.2221, 0.9447, 0.2221, 0.8872, 0.8275, 0.7303, 0.8253, 0.7773, 0.7718, 0.7739, 0.7736, 0.736, 0.5234, 0.5481, 0.5232, 0.664, 0.477, 0.664, 0.4772, 0.5489, 0.812, 0.5339, 0.7581, 0.5282, 0.7563, 0.4903, 0.8097, 0.487, 0.5236, 0.4862, 0.5234, 0.5481, 0.4772, 0.5489, 0.4829, 0.4873, 0.2471, 0.3883, 0.2887, 0.3883, 0.2815, 0.4027, 0.2597, 0.4027, 0.1786, 0.7274, 0.2223, 0.7266, 0.2221, 0.771, 0.1784, 0.771, 0.6586, 0.7303, 0.7736, 0.736, 0.7718, 0.7739, 0.6568, 0.7681, 0.8217, 0.9265, 0.8075, 0.9277, 0.8075, 0.9059, 0.8217, 0.9071, 0.2627, 0.771, 0.2627, 0.8284, 0.2221, 0.8284, 0.2221, 0.771, 0.5312, 0.2525, 0.5312, 0.2322, 0.5439, 0.2348, 0.5439, 0.25, 0.01027, 0.3883, 0.05771, 0.3883, 0.03165, 0.4027, 0.01764, 0.4027, 0.5141, 0.1692, 0.5141, 0.1894, 0.5, 0.1906, 0.5, 0.168, 0.4878, 0.7455, 0.5318, 0.7486, 0.5367, 0.7779, 0.4878, 0.7775, 0.1655, 0.03831, 0.1068, 0.03831, 0.1068, -0.001315, 0.1655, -0.001315, 0.04928, 0.03831, 0.01026, 0.03188, 0.01026, 0.002166, 0.04928, -0.001315, 0.3715, 0.8865, 0.3712, 0.8323, 0.429, 0.8212, 0.429, 0.8865, 0.5451, 0.9897, 0.4878, 0.9897, 0.4878, 0.9519, 0.5451, 0.9519, 0.1131, 0.9447, 0.1364, 0.988, 0.07105, 0.988, 0.04771, 0.9447, 0.1131, 0.8872, 0.1131, 0.9447, 0.04771, 0.9447, 0.04771, 0.8872, 0.4878, 0.8865, 0.5451, 0.8865, 0.5451, 0.9519, 0.4878, 0.9519, 0.3321, 0.441, 0.3975, 0.4411, 0.3975, 0.4807, 0.3321, 0.4807, 0.3715, 0.9519, 0.3715, 0.8865, 0.429, 0.8865, 0.429, 0.9519, 0.3283, 0.8636, 0.3715, 0.8865, 0.3715, 0.9519, 0.3283, 0.9289, 0.07105, 0.7284, 0.1364, 0.7284, 0.1131, 0.771, 0.04771, 0.7711, 0.1099, 0.6779, 0.11, 0.7176, 0.04462, 0.7177, 0.04456, 0.678, 0.01026, 0.04913, 0.07161, 0.04726, 0.06934, 0.08897, 0.01479, 0.09638, 0.4381, 0.549, 0.4292, 0.4883, 0.4829, 0.4873, 0.4772, 0.5489, 0.8044, 0.6009, 0.8044, 0.6597, 0.7524, 0.6597, 0.7524, 0.6009, 0.2978, 0.05259, 0.3024, 0.005922, 0.3569, 0.01338, 0.3591, 0.05453, 0.4878, 0.8212, 0.429, 0.8212, 0.429, 0.7775, 0.4878, 0.7775, 0.2771, 0.6144, 0.2796, 0.6776, 0.2361, 0.6724, 0.2358, 0.6106, 0.6053, 0.7598, 0.61, 0.7309, 0.6586, 0.7303, 0.6568, 0.7681, 0.429, 0.7455, 0.429, 0.7775, 0.3801, 0.7779, 0.3849, 0.7486, 0.2221, 0.771, 0.2221, 0.8284, 0.1784, 0.8284, 0.1784, 0.771, 0.7563, 0.4903, 0.6413, 0.4961, 0.6394, 0.4579, 0.754, 0.4427, 0.1784, 0.771, 0.1784, 0.8284, 0.1131, 0.8284, 0.1131, 0.771, 0.1786, 0.7274, 0.1784, 0.771, 0.1131, 0.771, 0.1364, 0.7284, 0.2221, 0.8284, 0.2221, 0.8872, 0.1784, 0.8872, 0.1784, 0.8284, 0.1784, 0.8284, 0.1784, 0.8872, 0.1131, 0.8872, 0.1131, 0.8284, 0.429, 0.8212, 0.4878, 0.8212, 0.4878, 0.8865, 0.429, 0.8865, 0.429, 0.7775, 0.429, 0.7455, 0.4878, 0.7455, 0.4878, 0.7775, 0.5853, 0.6597, 0.5853, 0.6009, 0.6374, 0.6009, 0.6374, 0.6597, 0.2471, 0.2123, 0.2467, 0.271, 0.1841, 0.271, 0.1841, 0.2135, 0.2467, 0.271, 0.2467, 0.3297, 0.1841, 0.3297, 0.1841, 0.271, 0.2358, 0.6106, 0.2361, 0.6724, 0.1954, 0.6713, 0.1897, 0.6097, 0.4878, 0.9519, 0.429, 0.9519, 0.429, 0.8865, 0.4878, 0.8865, 0.05731, 0.168, 0.05771, 0.2123, 0.03164, 0.1979, 0.03164, 0.1753, 0.04771, 0.7711, 0.1131, 0.771, 0.1131, 0.8284, 0.04771, 0.8284, 0.04771, 0.8872, 0.04771, 0.8284, 0.1131, 0.8284, 0.1131, 0.8872, 0.01026, 0.8285, 0.01026, 0.7711, 0.04771, 0.7711, 0.04771, 0.8284, 0.01026, 0.8873, 0.01026, 0.8285, 0.04771, 0.8284, 0.04771, 0.8872, 0.4878, 0.9897, 0.429, 0.9897, 0.429, 0.9519, 0.4878, 0.9519, 0.8515, 0.8625, 0.8515, 0.8479, 0.872, 0.8479, 0.872, 0.8625, 0.3037, 0.8285, 0.3037, 0.8872, 0.2627, 0.8872, 0.2627, 0.8284, 0.2627, 0.8284, 0.2627, 0.8872, 0.2221, 0.8872, 0.2221, 0.8284, 0.3715, 0.9897, 0.3715, 0.9519, 0.429, 0.9519, 0.429, 0.9897, 0.2887, 0.2123, 0.2871, 0.271, 0.2467, 0.271, 0.2471, 0.2123, 0.06421, 0.3297, 0.06421, 0.271, 0.1841, 0.271, 0.1841, 0.3297, 0.829, 0.6741, 0.829, 0.6856, 0.8148, 0.6869, 0.8148, 0.6728, 0.7524, 0.6009, 0.7524, 0.6597, 0.6374, 0.6597, 0.6374, 0.6009, 0.4094, 0.3055, 0.4682, 0.3055, 0.4682, 0.34, 0.4094, 0.34, 0.4772, 0.5489, 0.477, 0.664, 0.4284, 0.6641, 0.4381, 0.549, 0.3037, 0.8872, 0.3061, 0.9459, 0.2627, 0.9446, 0.2627, 0.8872, 0.05771, 0.3883, 0.05731, 0.432, 0.03165, 0.4247, 0.03165, 0.4027, 0.5644, 0.7148, 0.5668, 0.6699, 0.576, 0.696, 0.576, 0.71, 0.3715, 0.8865, 0.3283, 0.8636, 0.3242, 0.8316, 0.3712, 0.8323, 0.2628, 0.7274, 0.2627, 0.771, 0.2221, 0.771, 0.2223, 0.7266, 0.4094, 0.3055, 0.4094, 0.34, 0.3513, 0.347, 0.3507, 0.3031, 0.5671, 0.4811, 0.5648, 0.4413, 0.5764, 0.446, 0.5763, 0.4678, 0.5151, 0.03878, 0.4735, 0.04834, 0.4712, 0.007185, 0.5133, 0.005922, 0.5373, 0.432, 0.5354, 0.3943, 0.5791, 0.394, 0.5702, 0.432, 0.4397, 0.4411, 0.4292, 0.4883, 0.3975, 0.4807, 0.3975, 0.4411, 0.5239, 0.441, 0.5236, 0.4862, 0.4829, 0.4873, 0.4833, 0.4412, 0.2359, 0.4427, 0.2357, 0.4946, 0.1895, 0.4946, 0.1881, 0.441, 0.5232, 0.664, 0.5234, 0.716, 0.4756, 0.7177, 0.477, 0.664, 0.5311, 0.221, 0.5311, 0.2007, 0.5438, 0.2032, 0.5438, 0.2184, 0.4682, 0.34, 0.4682, 0.3055, 0.5267, 0.3031, 0.5261, 0.347, 0.846, 0.6741, 0.8588, 0.6755, 0.8588, 0.6842, 0.846, 0.6856, 0.3061, 0.9459, 0.3037, 0.9875, 0.2628, 0.9889, 0.2627, 0.9446, 0.2773, 0.7173, 0.2796, 0.6776, 0.2888, 0.6908, 0.2888, 0.7127, 0.5678, 0.3055, 0.5267, 0.3031, 0.5411, 0.2941, 0.5632, 0.2941, 0.1417, 0.6704, 0.1521, 0.7175, 0.11, 0.7176, 0.1099, 0.6779, 0.4878, 0.8865, 0.4878, 0.8212, 0.5455, 0.8323, 0.5451, 0.8865, 0.3715, 0.9519, 0.3715, 0.9897, 0.3325, 0.9634, 0.3283, 0.9289, 0.6008, 0.8139, 0.6053, 0.7598, 0.6568, 0.7681, 0.655, 0.8063, 0.5879, 0.8636, 0.5451, 0.8865, 0.5455, 0.8323, 0.5919, 0.8316, 0.1784, 0.8872, 0.1784, 0.9447, 0.1131, 0.9447, 0.1131, 0.8872, 0.8217, 0.8763, 0.8217, 0.8957, 0.8075, 0.8969, 0.8075, 0.8751, 0.3484, 0.7279, 0.3632, 0.7279, 0.3632, 0.7366, 0.3484, 0.7366, 0.8296, 0.5945, 0.8148, 0.5945, 0.8148, 0.5799, 0.8296, 0.5799, 0.83, 0.618, 0.8148, 0.618, 0.8148, 0.6034, 0.83, 0.6034, 0.3394, 0.7279, 0.3394, 0.7366, 0.3242, 0.7366, 0.3242, 0.7279, 0.5439, 0.25, 0.5439, 0.2348, 0.5645, 0.2348, 0.5645, 0.25, 0.544, 0.1555, 0.5439, 0.1407, 0.5645, 0.1407, 0.5645, 0.1555, 0.8588, 0.6613, 0.8588, 0.6526, 0.8793, 0.6526, 0.8793, 0.6613, 0.8513, 0.9551, 0.8513, 0.9403, 0.8719, 0.9403, 0.8719, 0.9551, 0.8342, 0.1359, 0.8342, 0.1272, 0.8547, 0.1272, 0.8547, 0.1359, 0.8513, 0.9861, 0.8513, 0.9713, 0.8719, 0.9713, 0.8719, 0.9861, 0.5439, 0.2815, 0.5439, 0.2663, 0.5645, 0.2663, 0.5645, 0.2815, 0.8515, 0.9241, 0.8515, 0.9095, 0.872, 0.9095, 0.872, 0.9241, 0.5438, 0.1869, 0.5438, 0.1717, 0.5643, 0.1717, 0.5643, 0.1869, 0.8588, 0.6842, 0.8588, 0.6755, 0.8793, 0.6755, 0.8793, 0.6842, 0.8425, 0.3031, 0.8425, 0.2883, 0.863, 0.2883, 0.863, 0.3031, 0.8588, 0.714, 0.8588, 0.6994, 0.8793, 0.6994, 0.8793, 0.714, 0.3067, 0.432, 0.2978, 0.394, 0.3421, 0.3943, 0.3401, 0.432, 0.3975, 0.09071, 0.3969, 0.1172, 0.3072, 0.1118, 0.2978, 0.08756, 0.8896, 0.2369, 0.9897, 0.2399, 0.9792, 0.2639, 0.8892, 0.2639, 0.8783, 0.4048, 0.8772, 0.3783, 0.9488, 0.3787, 0.9577, 0.4024, 0.8697, 0.1746, 0.9493, 0.1715, 0.9422, 0.1958, 0.8707, 0.2012, 0.1099, 0.1318, 0.1093, 0.1053, 0.2063, 0.1055, 0.2201, 0.1291, 0.9404, 0.1474, 0.9493, 0.1715, 0.8697, 0.1746, 0.8687, 0.1474, 0.8697, 0.1746, 0.7902, 0.1775, 0.7972, 0.1528, 0.8687, 0.1474, 0.6879, 0.432, 0.588, 0.4216, 0.588, 0.3499, 0.6901, 0.3524, 0.5915, 0.2783, 0.6918, 0.2728, 0.6901, 0.3524, 0.588, 0.3499, 0.7018, 0.8305, 0.7985, 0.84, 0.7985, 0.9117, 0.7002, 0.9101, 0.7985, 0.408, 0.8056, 0.3837, 0.8772, 0.3783, 0.8783, 0.4048, 0.4773, 0.2819, 0.3872, 0.2852, 0.3914, 0.2057, 0.491, 0.2108, 0.7813, 0.283, 0.7896, 0.3549, 0.6901, 0.3524, 0.6918, 0.2728, 0.7778, 0.4263, 0.6879, 0.432, 0.6901, 0.3524, 0.7896, 0.3549, 0.6098, 0.9803, 0.6008, 0.9085, 0.7002, 0.9101, 0.6992, 0.9897, 0.2978, 0.2726, 0.2978, 0.2008, 0.3914, 0.2057, 0.3872, 0.2852, 0.8791, 0.432, 0.8783, 0.4048, 0.9577, 0.4024, 0.9505, 0.427, 0.02098, 0.159, 0.01026, 0.135, 0.1099, 0.1318, 0.1108, 0.159, 0.3984, 0.06348, 0.3975, 0.09071, 0.2978, 0.08756, 0.3085, 0.06348, 0.8073, 0.432, 0.7985, 0.408, 0.8783, 0.4048, 0.8791, 0.432, 0.1108, 0.159, 0.1099, 0.1318, 0.2201, 0.1291, 0.2109, 0.1538, 0.799, 0.2012, 0.7902, 0.1775, 0.8697, 0.1746, 0.8707, 0.2012, 0.9897, 0.2399, 0.8896, 0.2369, 0.8907, 0.2102, 0.9807, 0.2155, 0.8896, 0.2369, 0.8892, 0.2639, 0.7996, 0.2586, 0.7902, 0.2341, 0.8761, 0.06825, 0.8771, 0.0959, 0.8054, 0.0959, 0.7965, 0.07149, 0.8782, 0.3417, 0.7985, 0.34, 0.8073, 0.3165, 0.879, 0.3157, 0.6874, 0.06918, 0.687, 0.04219, 0.7771, 0.04219, 0.7876, 0.06614, 0.8057, 0.3648, 0.7985, 0.34, 0.8782, 0.3417, 0.8773, 0.3694, 0.8782, 0.3417, 0.9577, 0.3451, 0.949, 0.3694, 0.8773, 0.3694, 0.6773, 0.1049, 0.7675, 0.108, 0.7812, 0.179, 0.6814, 0.1843, 0.7751, 0.2511, 0.6858, 0.2639, 0.6814, 0.1843, 0.7812, 0.179, 0.3954, 0.1261, 0.4847, 0.1388, 0.491, 0.2108, 0.3914, 0.2057, 0.3975, 0.09071, 0.5076, 0.09339, 0.4938, 0.117, 0.3969, 0.1172, 0.9557, 0.066, 0.9486, 0.09096, 0.8771, 0.0959, 0.8761, 0.06825, 0.5957, 0.2607, 0.588, 0.1894, 0.6814, 0.1843, 0.6858, 0.2639, 0.7962, 0.9833, 0.6992, 0.9897, 0.7002, 0.9101, 0.7985, 0.9117, 0.588, 0.1176, 0.6773, 0.1049, 0.6814, 0.1843, 0.588, 0.1894, 0.8752, 0.04228, 0.8761, 0.06825, 0.7965, 0.07149, 0.8037, 0.04764, 0.1099, 0.1318, 0.01026, 0.135, 0.01965, 0.1107, 0.1093, 0.1053, 0.5989, 0.09576, 0.588, 0.07195, 0.6874, 0.06918, 0.6886, 0.0959, 0.8907, 0.2102, 0.8896, 0.2369, 0.7902, 0.2341, 0.801, 0.2103, 0.9469, 0.0427, 0.9557, 0.066, 0.8761, 0.06825, 0.8752, 0.04228, 0.6886, 0.0959, 0.6874, 0.06918, 0.7876, 0.06614, 0.7785, 0.09053, 0.9505, 0.3211, 0.9577, 0.3451, 0.8782, 0.3417, 0.879, 0.3157, 0.6874, 0.06918, 0.588, 0.07195, 0.5975, 0.04742, 0.687, 0.04219, 0.6121, 0.837, 0.7018, 0.8305, 0.7002, 0.9101, 0.6008, 0.9085, 0.5076, 0.09339, 0.3975, 0.09071, 0.3984, 0.06348, 0.4984, 0.06876, 0.3052, 0.1294, 0.3954, 0.1261, 0.3914, 0.2057, 0.2978, 0.2008])
me_cube_003.materials.append(mat_chaircomfyleather)
me_cube_003.materials.append(mat_chaircomfywood)
me_cube_003.update()
me_cube = bpy.data.meshes.new('Cube')
me_cube.from_pydata([(-0.5, -0.4, 0.0), (-0.5, 0.45, 0.0), (-0.5, 0.45, 1.11), (0.5, -0.4, 0.0), (0.5, 0.45, 0.0), (0.5, 0.45, 1.11), (-0.5, 0.14, 0.0), (-0.5, 0.14, 1.11), (0.5, 0.14, 0.0), (0.5, 0.14, 1.11), (-0.5, -0.4, 0.6105), (-0.5, 0.45, 0.6105), (0.5, 0.45, 0.6105), (0.5, -0.4, 0.6105), (0.5, 0.14, 0.6105), (-0.5, 0.14, 0.6105)], [], [(15, 7, 2, 11), (11, 2, 5, 12), (15, 10, 13, 14), (6, 8, 3, 0), (9, 7, 15, 14), (5, 2, 7, 9), (1, 4, 8, 6), (12, 5, 9, 14), (0, 10, 15, 6), (4, 12, 14, 8), (3, 13, 10, 0), (8, 14, 13, 3), (1, 11, 12, 4), (6, 15, 11, 1)])
_uv = me_cube.uv_layers.new(name='UVMap')
_uv.uv.foreach_set('vector', [0.5125, 0.15, 0.625, 0.15, 0.625, 0.25, 0.5125, 0.25, 0.5125, 0.25, 0.625, 0.25, 0.625, 0.5, 0.5125, 0.5, 0.5125, 0.15, 0.5125, 0.0, 0.5125, 0.75, 0.5125, 0.6, 0.125, 0.6, 0.375, 0.6, 0.375, 0.75, 0.125, 0.75, 0.625, 0.6, 0.625, 0.15, 0.5125, 0.15, 0.5125, 0.6, 0.625, 0.5, 0.875, 0.5, 0.875, 0.6, 0.625, 0.6, 0.125, 0.5, 0.375, 0.5, 0.375, 0.6, 0.125, 0.6, 0.5125, 0.5, 0.625, 0.5, 0.625, 0.6, 0.5125, 0.6, 0.375, 0.0, 0.5125, 0.0, 0.5125, 0.15, 0.375, 0.15, 0.375, 0.5, 0.5125, 0.5, 0.5125, 0.6, 0.375, 0.6, 0.375, 0.75, 0.5125, 0.75, 0.5125, 1.0, 0.375, 1.0, 0.375, 0.6, 0.5125, 0.6, 0.5125, 0.75, 0.375, 0.75, 0.375, 0.25, 0.5125, 0.25, 0.5125, 0.5, 0.375, 0.5, 0.375, 0.15, 0.5125, 0.15, 0.5125, 0.25, 0.375, 0.25])
me_cube.update()

# ---- objects
ob_chaircomfy = bpy.data.objects.new('ChairComfy', me_cube_003)
ob_chaircomfy_colonly = bpy.data.objects.new('ChairComfy-colonly', me_cube)

# ---- transforms, parenting, visibility, modifiers, constraints
ob_chaircomfy.location = (0.0, 0.0, 0.0)
ob_chaircomfy_colonly.parent = ob_chaircomfy
ob_chaircomfy_colonly.location = (0.0, 0.0, 0.0)
ob_chaircomfy_colonly.display_type = 'WIRE'

# ---- collection membership
scene.collection.objects.link(ob_chaircomfy)
scene.collection.objects.link(ob_chaircomfy_colonly)

# ---- scene / render settings (as saved in the file)
scene.frame_start = 1; scene.frame_end = 250; scene.frame_set(1)
scene.render.engine = 'CYCLES'
scene.cycles.sampling_pattern = 'TABULATED_SOBOL'
scene.cycles.bake_type = 'AO'
scene.eevee.ray_tracing_options.trace_max_roughness = 0.0
bpy.context.view_layer.update()

# ---- added for rendering (the .blend has no active camera and no usable light): camera, sun
cam_auto = bpy.data.cameras.new('AutoCamera')
cam_auto.lens = 50.0
cam_auto.sensor_width = 36.0
cam_auto.clip_end = 1000.0
ob_auto_camera = bpy.data.objects.new('AutoCamera', cam_auto)
scene.collection.objects.link(ob_auto_camera)
ob_auto_camera.location = (1.60557, -1.915, 1.8419)
ob_auto_camera.rotation_euler = (1.09748, -7.21219e-08, 0.694738)
scene.camera = ob_auto_camera
light_auto_sun = bpy.data.lights.new('AutoSun', 'SUN')
light_auto_sun.energy = 3.0
light_auto_sun.angle = 0.0523599
ob_auto_sun = bpy.data.objects.new('AutoSun', light_auto_sun)
scene.collection.objects.link(ob_auto_sun)
ob_auto_sun.rotation_euler = (0.872665, 0.174533, 0.523599)
bpy.context.view_layer.update()
